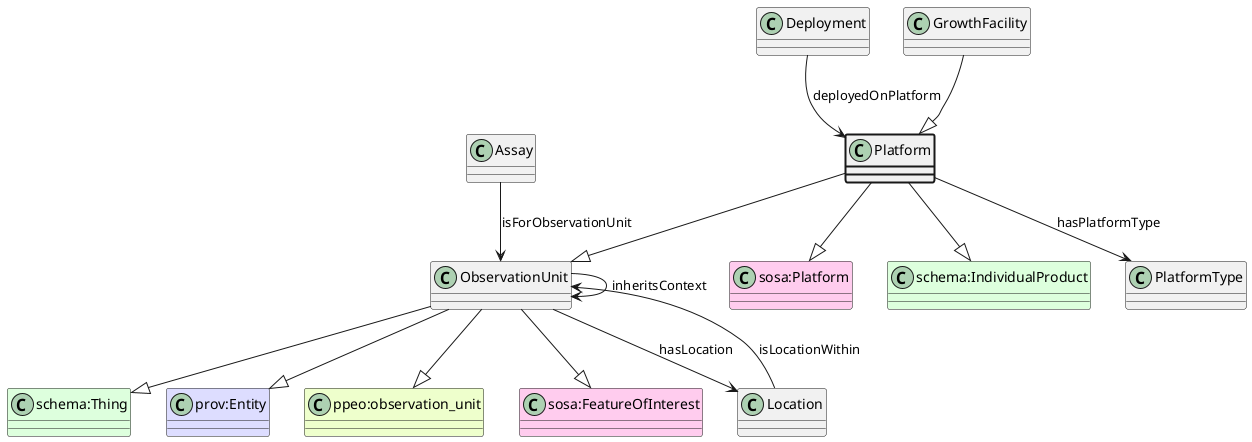

The diagram above was rendered by PlantUML. Its source (embedded in the PNG):
@startuml
class Platform  #line.bold
class "sosa:Platform" #FFCCEE 
Platform --|> "sosa:Platform"
class ObservationUnit  
class "schema:Thing" #DDFFDD 
ObservationUnit --|> "schema:Thing"
class "prov:Entity" #DDDDFF 
ObservationUnit --|> "prov:Entity"
class "ppeo:observation_unit" #EEFFCC 
ObservationUnit --|> "ppeo:observation_unit"
class "sosa:FeatureOfInterest" #FFCCEE 
ObservationUnit --|> "sosa:FeatureOfInterest"
Platform --|> ObservationUnit
class "schema:IndividualProduct" #DDFFDD 
Platform --|> "schema:IndividualProduct"
class PlatformType 
Platform --> PlatformType : hasPlatformType
class Deployment 
Deployment --> Platform : deployedOnPlatform
class Assay 
Assay --> ObservationUnit : isForObservationUnit
class ObservationUnit 
ObservationUnit --> ObservationUnit : inheritsContext
class Location 
ObservationUnit --> Location : hasLocation
class Location 
Location --> ObservationUnit : isLocationWithin
class GrowthFacility 
GrowthFacility --|> Platform
@enduml